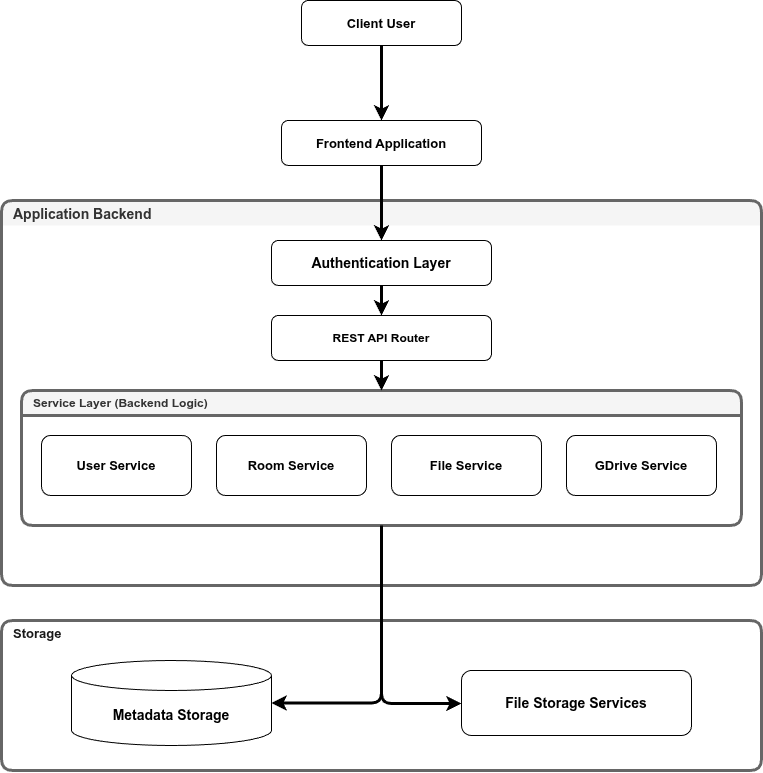

The diagram above was exported from draw.io. Its source (the exported page's mxGraphModel, read from the mxfile embedded in the PNG):
<mxGraphModel dx="1014" dy="1644" grid="1" gridSize="10" guides="1" tooltips="1" connect="1" arrows="1" fold="1" page="1" pageScale="1" pageWidth="900" pageHeight="800" math="0" shadow="0">
  <root>
    <mxCell id="0" />
    <mxCell id="1" parent="0" />
    <mxCell id="client" value="Client User" style="rounded=1;whiteSpace=wrap;html=1;fontStyle=1;fontSize=13;" parent="1" vertex="1">
      <mxGeometry x="370" y="-40" width="160" height="45" as="geometry" />
    </mxCell>
    <mxCell id="edge_user_frontend" value="User Interactions" style="edgeStyle=orthogonalEdgeStyle;rounded=1;orthogonalLoop=1;jettySize=auto;fontSize=11;fontColor=none;strokeColor=default;noLabel=1;labelBackgroundColor=none;strokeWidth=3;" parent="1" source="client" target="frontend" edge="1">
      <mxGeometry relative="1" as="geometry" />
    </mxCell>
    <mxCell id="frontend" value="Frontend Application" style="rounded=1;whiteSpace=wrap;html=1;fontStyle=1;fontSize=13;" parent="1" vertex="1">
      <mxGeometry x="350" y="80" width="200" height="45" as="geometry" />
    </mxCell>
    <mxCell id="container_backend" value="Application Backend" style="swimlane;fillColor=#f5f5f5;strokeColor=#666666;fontStyle=1;fontSize=14;fontColor=#333333;startSize=30;horizontal=1;startSize=25;align=left;spacingLeft=10;rounded=1;swimlaneLine=0;strokeWidth=3;swimlaneFillColor=none;labelBackgroundColor=none;" parent="1" vertex="1">
      <mxGeometry x="70" y="160" width="760" height="385" as="geometry" />
    </mxCell>
    <mxCell id="auth_guard" value="Authentication Layer" style="rounded=1;whiteSpace=wrap;html=1;fontStyle=1;fontSize=14;strokeWidth=1;" parent="container_backend" vertex="1">
      <mxGeometry x="270" y="40" width="220" height="45" as="geometry" />
    </mxCell>
    <mxCell id="edge_auth_router" value="Validated Requests" style="edgeStyle=orthogonalEdgeStyle;rounded=1;orthogonalLoop=1;jettySize=auto;fontSize=13;fontColor=none;noLabel=1;labelBackgroundColor=none;strokeWidth=3;" parent="container_backend" source="auth_guard" target="api_router" edge="1">
      <mxGeometry relative="1" as="geometry" />
    </mxCell>
    <mxCell id="api_router" value="REST API Router" style="rounded=1;whiteSpace=wrap;html=1;fontStyle=1;fontSize=12;" parent="container_backend" vertex="1">
      <mxGeometry x="270" y="115" width="220" height="45" as="geometry" />
    </mxCell>
    <mxCell id="container_services" value="Service Layer (Backend Logic)" style="swimlane;whiteSpace=wrap;html=1;fillColor=#f5f5f5;strokeColor=#666666;fontStyle=1;fontSize=12;fontColor=#333333;startSize=25;align=left;spacingLeft=10;strokeWidth=3;rounded=1;" parent="container_backend" vertex="1">
      <mxGeometry x="20" y="190" width="720" height="135" as="geometry" />
    </mxCell>
    <mxCell id="svc_user" value="User Service" style="rounded=1;whiteSpace=wrap;html=1;fillColor=default;strokeColor=default;fontStyle=1;fontSize=13;fontColor=default;" parent="container_services" vertex="1">
      <mxGeometry x="20" y="45" width="150" height="60" as="geometry" />
    </mxCell>
    <mxCell id="svc_room" value="Room Service" style="rounded=1;whiteSpace=wrap;html=1;fillColor=default;strokeColor=default;fontStyle=1;fontSize=13;fontColor=default;" parent="container_services" vertex="1">
      <mxGeometry x="195" y="45" width="150" height="60" as="geometry" />
    </mxCell>
    <mxCell id="svc_file" value="File Service" style="rounded=1;whiteSpace=wrap;html=1;fillColor=default;strokeColor=default;fontStyle=1;fontSize=13;fontColor=default;" parent="container_services" vertex="1">
      <mxGeometry x="370" y="45" width="150" height="60" as="geometry" />
    </mxCell>
    <mxCell id="svc_gdrive" value="GDrive Service" style="rounded=1;whiteSpace=wrap;html=1;fillColor=default;strokeColor=default;fontStyle=1;fontSize=13;fontColor=default;" parent="container_services" vertex="1">
      <mxGeometry x="545" y="45" width="150" height="60" as="geometry" />
    </mxCell>
    <mxCell id="edge_router_user" style="edgeStyle=orthogonalEdgeStyle;rounded=1;orthogonalLoop=1;jettySize=auto;html=1;strokeWidth=3;" parent="container_backend" source="api_router" target="container_services" edge="1">
      <mxGeometry relative="1" as="geometry" />
    </mxCell>
    <mxCell id="container_storage" value="Storage" style="swimlane;whiteSpace=wrap;html=1;fontStyle=1;fontSize=13;startSize=25;align=left;spacingLeft=10;rounded=1;fillColor=#FFFFFF;fontColor=#191919;swimlaneFillColor=none;swimlaneLine=0;strokeColor=#666666;strokeWidth=3;" parent="1" vertex="1">
      <mxGeometry x="70" y="580" width="760" height="150" as="geometry" />
    </mxCell>
    <mxCell id="db_meta" value="Metadata Storage" style="shape=cylinder3;whiteSpace=wrap;html=1;boundedLbl=1;backgroundOutline=1;size=15;fillColor=default;strokeColor=default;fontStyle=1;fontSize=14;fontColor=default;rounded=1;" parent="container_storage" vertex="1">
      <mxGeometry x="70" y="40" width="200" height="85" as="geometry" />
    </mxCell>
    <mxCell id="db_file" value="File Storage Services" style="rounded=1;whiteSpace=wrap;html=1;fillColor=default;strokeColor=default;fontStyle=1;fontSize=14;fontColor=default;" parent="container_storage" vertex="1">
      <mxGeometry x="460" y="50" width="230" height="65" as="geometry" />
    </mxCell>
    <mxCell id="edge_gdrive_filestorage" value="API Calls &amp; File Streams" style="edgeStyle=orthogonalEdgeStyle;rounded=1;orthogonalLoop=1;jettySize=auto;fontSize=10;fontColor=none;strokeColor=default;noLabel=1;labelBackgroundColor=none;strokeWidth=3;" parent="1" source="container_backend" target="db_file" edge="1">
      <mxGeometry relative="1" as="geometry">
        <Array as="points">
          <mxPoint x="450" y="663" />
        </Array>
      </mxGeometry>
    </mxCell>
    <mxCell id="2" value="API Calls &amp; File Streams" style="edgeStyle=orthogonalEdgeStyle;rounded=1;orthogonalLoop=1;jettySize=auto;fontSize=10;fontColor=none;strokeColor=default;noLabel=1;labelBackgroundColor=none;strokeWidth=3;exitX=0.5;exitY=1;exitDx=0;exitDy=0;entryX=1;entryY=0.5;entryDx=0;entryDy=0;entryPerimeter=0;" edge="1" parent="1" source="container_services" target="db_meta">
      <mxGeometry relative="1" as="geometry">
        <mxPoint x="460" y="555" as="sourcePoint" />
        <mxPoint x="655" y="640" as="targetPoint" />
        <Array as="points">
          <mxPoint x="450" y="662" />
        </Array>
      </mxGeometry>
    </mxCell>
    <mxCell id="edge_frontend_auth" value="API Requests" style="edgeStyle=orthogonalEdgeStyle;rounded=1;orthogonalLoop=1;jettySize=auto;fontSize=11;fontColor=none;strokeWidth=3;noLabel=1;labelBackgroundColor=none;entryX=0.5;entryY=0;entryDx=0;entryDy=0;strokeColor=default;" parent="1" source="frontend" target="auth_guard" edge="1">
      <mxGeometry relative="1" as="geometry">
        <Array as="points" />
      </mxGeometry>
    </mxCell>
  </root>
</mxGraphModel>